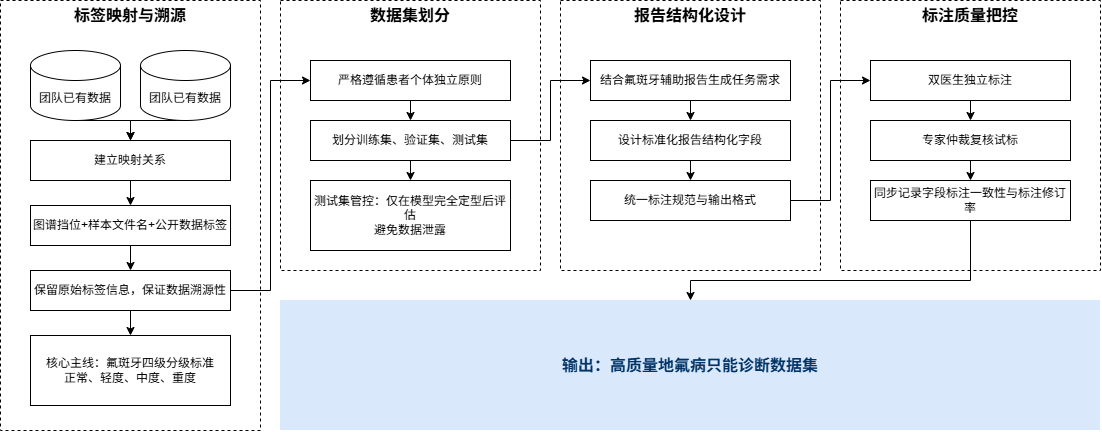

The diagram above was exported from draw.io. Its source (the exported page's mxGraphModel, read from the mxfile embedded in the PNG):
<mxGraphModel dx="1414" dy="751" grid="1" gridSize="10" guides="1" tooltips="1" connect="1" arrows="1" fold="1" page="1" pageScale="1" pageWidth="827" pageHeight="1169" math="0" shadow="0">
  <root>
    <mxCell id="0" />
    <mxCell id="1" parent="0" />
    <mxCell id="Wd_HY8bQCAbt5KFVp9NW-4" parent="1" style="rounded=0;whiteSpace=wrap;html=1;fillColor=none;dashed=1;" value="" vertex="1">
      <mxGeometry height="430" width="260" x="50" y="30" as="geometry" />
    </mxCell>
    <mxCell id="Wd_HY8bQCAbt5KFVp9NW-27" edge="1" parent="1" source="Wd_HY8bQCAbt5KFVp9NW-1" style="edgeStyle=orthogonalEdgeStyle;rounded=0;orthogonalLoop=1;jettySize=auto;html=1;exitX=0.5;exitY=1;exitDx=0;exitDy=0;exitPerimeter=0;entryX=0.5;entryY=0;entryDx=0;entryDy=0;defaultLabelBackgroundColor=page;labelPadding=0 4;" target="Wd_HY8bQCAbt5KFVp9NW-5">
      <mxGeometry relative="1" as="geometry">
        <Array as="points">
          <mxPoint x="180" y="150" />
        </Array>
      </mxGeometry>
    </mxCell>
    <mxCell id="Wd_HY8bQCAbt5KFVp9NW-1" parent="1" style="shape=cylinder3;whiteSpace=wrap;html=1;boundedLbl=1;backgroundOutline=1;size=15;" value="团队已有数据" vertex="1">
      <mxGeometry height="70" width="90" x="80" y="80" as="geometry" />
    </mxCell>
    <mxCell id="Wd_HY8bQCAbt5KFVp9NW-28" edge="1" parent="1" source="Wd_HY8bQCAbt5KFVp9NW-3" style="edgeStyle=orthogonalEdgeStyle;rounded=0;orthogonalLoop=1;jettySize=auto;html=1;exitX=0.5;exitY=1;exitDx=0;exitDy=0;exitPerimeter=0;entryX=0.5;entryY=0;entryDx=0;entryDy=0;defaultLabelBackgroundColor=page;labelPadding=0 4;" target="Wd_HY8bQCAbt5KFVp9NW-5">
      <mxGeometry relative="1" as="geometry">
        <Array as="points">
          <mxPoint x="180" y="150" />
        </Array>
      </mxGeometry>
    </mxCell>
    <mxCell id="Wd_HY8bQCAbt5KFVp9NW-3" parent="1" style="shape=cylinder3;whiteSpace=wrap;html=1;boundedLbl=1;backgroundOutline=1;size=15;" value="团队已有数据" vertex="1">
      <mxGeometry height="70" width="90" x="190" y="80" as="geometry" />
    </mxCell>
    <mxCell id="Wd_HY8bQCAbt5KFVp9NW-29" edge="1" parent="1" source="Wd_HY8bQCAbt5KFVp9NW-5" style="edgeStyle=orthogonalEdgeStyle;rounded=0;orthogonalLoop=1;jettySize=auto;html=1;exitX=0.5;exitY=1;exitDx=0;exitDy=0;entryX=0.5;entryY=0;entryDx=0;entryDy=0;defaultLabelBackgroundColor=page;labelPadding=0 4;" target="Wd_HY8bQCAbt5KFVp9NW-6">
      <mxGeometry relative="1" as="geometry" />
    </mxCell>
    <mxCell id="Wd_HY8bQCAbt5KFVp9NW-5" parent="1" style="rounded=0;whiteSpace=wrap;html=1;" value="建立映射关系" vertex="1">
      <mxGeometry height="40" width="200" x="80" y="170" as="geometry" />
    </mxCell>
    <mxCell id="Wd_HY8bQCAbt5KFVp9NW-32" edge="1" parent="1" source="Wd_HY8bQCAbt5KFVp9NW-6" style="edgeStyle=orthogonalEdgeStyle;rounded=0;orthogonalLoop=1;jettySize=auto;html=1;exitX=0.5;exitY=1;exitDx=0;exitDy=0;entryX=0.5;entryY=0;entryDx=0;entryDy=0;defaultLabelBackgroundColor=page;labelPadding=0 4;" target="Wd_HY8bQCAbt5KFVp9NW-7">
      <mxGeometry relative="1" as="geometry" />
    </mxCell>
    <mxCell id="Wd_HY8bQCAbt5KFVp9NW-6" parent="1" style="rounded=0;whiteSpace=wrap;html=1;" value="图谱挡位+样本文件名+公开数据标签" vertex="1">
      <mxGeometry height="40" width="200" x="80" y="235" as="geometry" />
    </mxCell>
    <mxCell id="Wd_HY8bQCAbt5KFVp9NW-33" edge="1" parent="1" source="Wd_HY8bQCAbt5KFVp9NW-7" style="edgeStyle=orthogonalEdgeStyle;rounded=0;orthogonalLoop=1;jettySize=auto;html=1;exitX=0.5;exitY=1;exitDx=0;exitDy=0;entryX=0.5;entryY=0;entryDx=0;entryDy=0;defaultLabelBackgroundColor=page;labelPadding=0 4;" target="Wd_HY8bQCAbt5KFVp9NW-8">
      <mxGeometry relative="1" as="geometry" />
    </mxCell>
    <mxCell id="Wd_HY8bQCAbt5KFVp9NW-34" edge="1" parent="1" source="Wd_HY8bQCAbt5KFVp9NW-7" style="edgeStyle=orthogonalEdgeStyle;rounded=0;orthogonalLoop=1;jettySize=auto;html=1;exitX=1;exitY=0.5;exitDx=0;exitDy=0;entryX=0;entryY=0.5;entryDx=0;entryDy=0;defaultLabelBackgroundColor=page;labelPadding=0 4;" target="Wd_HY8bQCAbt5KFVp9NW-12">
      <mxGeometry relative="1" as="geometry" />
    </mxCell>
    <mxCell id="Wd_HY8bQCAbt5KFVp9NW-7" parent="1" style="rounded=0;whiteSpace=wrap;html=1;" value="保留原始标签信息，保证数据溯源性" vertex="1">
      <mxGeometry height="40" width="200" x="80" y="300" as="geometry" />
    </mxCell>
    <mxCell id="Wd_HY8bQCAbt5KFVp9NW-8" parent="1" style="rounded=0;whiteSpace=wrap;html=1;" value="核心主线：氟斑牙四级分级标准&lt;br&gt;正常、轻度、中度、重度" vertex="1">
      <mxGeometry height="70" width="200" x="80" y="365" as="geometry" />
    </mxCell>
    <mxCell id="Wd_HY8bQCAbt5KFVp9NW-9" parent="1" style="rounded=0;whiteSpace=wrap;html=1;fillColor=none;dashed=1;" value="" vertex="1">
      <mxGeometry height="270" width="260" x="330" y="30" as="geometry" />
    </mxCell>
    <mxCell id="Wd_HY8bQCAbt5KFVp9NW-10" parent="1" style="text;html=1;whiteSpace=wrap;strokeColor=none;fillColor=none;align=center;verticalAlign=middle;rounded=0;fontStyle=1;fontSize=16;" value="标签映射与溯源" vertex="1">
      <mxGeometry height="30" width="150" x="105" y="30" as="geometry" />
    </mxCell>
    <mxCell id="Wd_HY8bQCAbt5KFVp9NW-11" parent="1" style="text;html=1;whiteSpace=wrap;strokeColor=none;fillColor=none;align=center;verticalAlign=middle;rounded=0;fontStyle=1;fontSize=16;" value="数据集划分" vertex="1">
      <mxGeometry height="30" width="150" x="385" y="30" as="geometry" />
    </mxCell>
    <mxCell id="Wd_HY8bQCAbt5KFVp9NW-35" edge="1" parent="1" source="Wd_HY8bQCAbt5KFVp9NW-12" style="edgeStyle=orthogonalEdgeStyle;rounded=0;orthogonalLoop=1;jettySize=auto;html=1;exitX=0.5;exitY=1;exitDx=0;exitDy=0;entryX=0.5;entryY=0;entryDx=0;entryDy=0;defaultLabelBackgroundColor=page;labelPadding=0 4;" target="Wd_HY8bQCAbt5KFVp9NW-13">
      <mxGeometry relative="1" as="geometry" />
    </mxCell>
    <mxCell id="Wd_HY8bQCAbt5KFVp9NW-12" parent="1" style="rounded=0;whiteSpace=wrap;html=1;" value="严格遵循患者个体独立原则" vertex="1">
      <mxGeometry height="40" width="200" x="360" y="90" as="geometry" />
    </mxCell>
    <mxCell id="Wd_HY8bQCAbt5KFVp9NW-36" edge="1" parent="1" source="Wd_HY8bQCAbt5KFVp9NW-13" style="edgeStyle=orthogonalEdgeStyle;rounded=0;orthogonalLoop=1;jettySize=auto;html=1;exitX=0.5;exitY=1;exitDx=0;exitDy=0;entryX=0.5;entryY=0;entryDx=0;entryDy=0;defaultLabelBackgroundColor=page;labelPadding=0 4;" target="Wd_HY8bQCAbt5KFVp9NW-14">
      <mxGeometry relative="1" as="geometry" />
    </mxCell>
    <mxCell id="Wd_HY8bQCAbt5KFVp9NW-37" edge="1" parent="1" source="Wd_HY8bQCAbt5KFVp9NW-13" style="edgeStyle=orthogonalEdgeStyle;rounded=0;orthogonalLoop=1;jettySize=auto;html=1;exitX=1;exitY=0.5;exitDx=0;exitDy=0;entryX=0;entryY=0.5;entryDx=0;entryDy=0;defaultLabelBackgroundColor=page;labelPadding=0 4;" target="Wd_HY8bQCAbt5KFVp9NW-17">
      <mxGeometry relative="1" as="geometry" />
    </mxCell>
    <mxCell id="Wd_HY8bQCAbt5KFVp9NW-13" parent="1" style="rounded=0;whiteSpace=wrap;html=1;" value="划分训练集、验证集、测试集" vertex="1">
      <mxGeometry height="40" width="200" x="360" y="150" as="geometry" />
    </mxCell>
    <mxCell id="Wd_HY8bQCAbt5KFVp9NW-14" parent="1" style="rounded=0;whiteSpace=wrap;html=1;" value="测试集管控：仅在模型完全定型后评估&lt;br&gt;避免数据泄露" vertex="1">
      <mxGeometry height="70" width="200" x="360" y="210" as="geometry" />
    </mxCell>
    <mxCell id="Wd_HY8bQCAbt5KFVp9NW-15" parent="1" style="rounded=0;whiteSpace=wrap;html=1;fillColor=none;dashed=1;" value="" vertex="1">
      <mxGeometry height="270" width="260" x="610" y="30" as="geometry" />
    </mxCell>
    <mxCell id="Wd_HY8bQCAbt5KFVp9NW-16" parent="1" style="text;html=1;whiteSpace=wrap;strokeColor=none;fillColor=none;align=center;verticalAlign=middle;rounded=0;fontStyle=1;fontSize=16;" value="报告结构化设计" vertex="1">
      <mxGeometry height="30" width="150" x="665" y="30" as="geometry" />
    </mxCell>
    <mxCell id="Wd_HY8bQCAbt5KFVp9NW-38" edge="1" parent="1" source="Wd_HY8bQCAbt5KFVp9NW-17" style="edgeStyle=orthogonalEdgeStyle;rounded=0;orthogonalLoop=1;jettySize=auto;html=1;exitX=0.5;exitY=1;exitDx=0;exitDy=0;entryX=0.5;entryY=0;entryDx=0;entryDy=0;defaultLabelBackgroundColor=page;labelPadding=0 4;" target="Wd_HY8bQCAbt5KFVp9NW-18">
      <mxGeometry relative="1" as="geometry" />
    </mxCell>
    <mxCell id="Wd_HY8bQCAbt5KFVp9NW-17" parent="1" style="rounded=0;whiteSpace=wrap;html=1;" value="结合氟斑牙辅助报告生成任务需求" vertex="1">
      <mxGeometry height="40" width="200" x="640" y="90" as="geometry" />
    </mxCell>
    <mxCell id="Wd_HY8bQCAbt5KFVp9NW-39" edge="1" parent="1" source="Wd_HY8bQCAbt5KFVp9NW-18" style="edgeStyle=orthogonalEdgeStyle;rounded=0;orthogonalLoop=1;jettySize=auto;html=1;exitX=0.5;exitY=1;exitDx=0;exitDy=0;entryX=0.5;entryY=0;entryDx=0;entryDy=0;defaultLabelBackgroundColor=page;labelPadding=0 4;" target="Wd_HY8bQCAbt5KFVp9NW-19">
      <mxGeometry relative="1" as="geometry" />
    </mxCell>
    <mxCell id="Wd_HY8bQCAbt5KFVp9NW-18" parent="1" style="rounded=0;whiteSpace=wrap;html=1;" value="设计标准化报告结构化字段" vertex="1">
      <mxGeometry height="40" width="200" x="640" y="150" as="geometry" />
    </mxCell>
    <mxCell id="Wd_HY8bQCAbt5KFVp9NW-40" edge="1" parent="1" source="Wd_HY8bQCAbt5KFVp9NW-19" style="edgeStyle=orthogonalEdgeStyle;rounded=0;orthogonalLoop=1;jettySize=auto;html=1;exitX=1;exitY=0.5;exitDx=0;exitDy=0;entryX=0;entryY=0.5;entryDx=0;entryDy=0;defaultLabelBackgroundColor=page;labelPadding=0 4;" target="Wd_HY8bQCAbt5KFVp9NW-22">
      <mxGeometry relative="1" as="geometry" />
    </mxCell>
    <mxCell id="Wd_HY8bQCAbt5KFVp9NW-19" parent="1" style="rounded=0;whiteSpace=wrap;html=1;" value="统一标注规范与输出格式" vertex="1">
      <mxGeometry height="40" width="200" x="640" y="210" as="geometry" />
    </mxCell>
    <mxCell id="Wd_HY8bQCAbt5KFVp9NW-20" parent="1" style="rounded=0;whiteSpace=wrap;html=1;fillColor=none;dashed=1;" value="" vertex="1">
      <mxGeometry height="270" width="260" x="890" y="30" as="geometry" />
    </mxCell>
    <mxCell id="Wd_HY8bQCAbt5KFVp9NW-21" parent="1" style="text;html=1;whiteSpace=wrap;strokeColor=none;fillColor=none;align=center;verticalAlign=middle;rounded=0;fontStyle=1;fontSize=16;" value="标注质量把控" vertex="1">
      <mxGeometry height="30" width="150" x="945" y="30" as="geometry" />
    </mxCell>
    <mxCell id="Wd_HY8bQCAbt5KFVp9NW-41" edge="1" parent="1" source="Wd_HY8bQCAbt5KFVp9NW-22" style="edgeStyle=orthogonalEdgeStyle;rounded=0;orthogonalLoop=1;jettySize=auto;html=1;exitX=0.5;exitY=1;exitDx=0;exitDy=0;entryX=0.5;entryY=0;entryDx=0;entryDy=0;defaultLabelBackgroundColor=page;labelPadding=0 4;" target="Wd_HY8bQCAbt5KFVp9NW-23">
      <mxGeometry relative="1" as="geometry" />
    </mxCell>
    <mxCell id="Wd_HY8bQCAbt5KFVp9NW-22" parent="1" style="rounded=0;whiteSpace=wrap;html=1;" value="双医生独立标注" vertex="1">
      <mxGeometry height="40" width="200" x="920" y="90" as="geometry" />
    </mxCell>
    <mxCell id="Wd_HY8bQCAbt5KFVp9NW-42" edge="1" parent="1" source="Wd_HY8bQCAbt5KFVp9NW-23" style="edgeStyle=orthogonalEdgeStyle;rounded=0;orthogonalLoop=1;jettySize=auto;html=1;exitX=0.5;exitY=1;exitDx=0;exitDy=0;entryX=0.5;entryY=0;entryDx=0;entryDy=0;defaultLabelBackgroundColor=page;labelPadding=0 4;" target="Wd_HY8bQCAbt5KFVp9NW-24">
      <mxGeometry relative="1" as="geometry" />
    </mxCell>
    <mxCell id="Wd_HY8bQCAbt5KFVp9NW-23" parent="1" style="rounded=0;whiteSpace=wrap;html=1;" value="专家仲裁复核试标" vertex="1">
      <mxGeometry height="40" width="200" x="920" y="150" as="geometry" />
    </mxCell>
    <mxCell id="Wd_HY8bQCAbt5KFVp9NW-43" edge="1" parent="1" source="Wd_HY8bQCAbt5KFVp9NW-24" style="edgeStyle=orthogonalEdgeStyle;rounded=0;orthogonalLoop=1;jettySize=auto;html=1;exitX=0.5;exitY=1;exitDx=0;exitDy=0;entryX=0.5;entryY=0;entryDx=0;entryDy=0;defaultLabelBackgroundColor=page;labelPadding=0 4;" target="Wd_HY8bQCAbt5KFVp9NW-26">
      <mxGeometry relative="1" as="geometry">
        <Array as="points">
          <mxPoint x="1020" y="310" />
          <mxPoint x="740" y="310" />
        </Array>
      </mxGeometry>
    </mxCell>
    <mxCell id="Wd_HY8bQCAbt5KFVp9NW-24" parent="1" style="rounded=0;whiteSpace=wrap;html=1;" value="同步记录字段标注一致性与标注修订率" vertex="1">
      <mxGeometry height="40" width="200" x="920" y="210" as="geometry" />
    </mxCell>
    <mxCell id="Wd_HY8bQCAbt5KFVp9NW-26" parent="1" style="rounded=0;whiteSpace=wrap;html=1;fontSize=16;fillColor=#dae8fc;strokeColor=none;fontStyle=1;fontColor=#003366;" value="输出：高质量地氟病只能诊断数据集" vertex="1">
      <mxGeometry height="130" width="820" x="330" y="330" as="geometry" />
    </mxCell>
  </root>
</mxGraphModel>